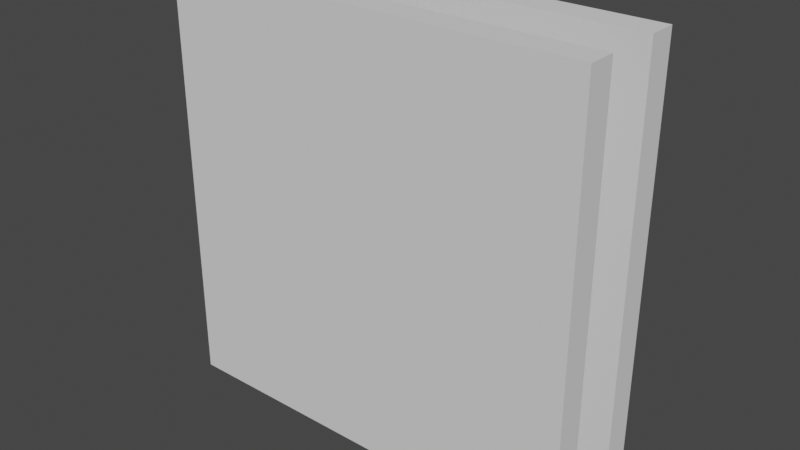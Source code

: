 # Source: Wall_Multilayer_3.blend  (saved by Blender 2.90.8; exported with 4.5.12 LTS)
import bpy
from mathutils import Matrix  # noqa: F401  (used for matrix-valued properties, if any)

bpy.ops.wm.read_factory_settings(use_empty=True)
scene = bpy.context.scene
scene.name = 'Scene'

# ---- collections
col_ifcproject_project_number = bpy.data.collections.new('IfcProject/Project Number'); scene.collection.children.link(col_ifcproject_project_number)
col_ifcsite_default = bpy.data.collections.new('IfcSite/Default'); col_ifcproject_project_number.children.link(col_ifcsite_default)
col_ifcbuilding = bpy.data.collections.new('IfcBuilding/'); col_ifcsite_default.children.link(col_ifcbuilding)
col_ifcbuildingstorey_level_1 = bpy.data.collections.new('IfcBuildingStorey/Level 1'); col_ifcbuilding.children.link(col_ifcbuildingstorey_level_1)
col_types = bpy.data.collections.new('Types'); col_ifcproject_project_number.children.link(col_types)
col_aggregates = bpy.data.collections.new('Aggregates'); col_ifcproject_project_number.children.link(col_aggregates)
col_ifcopeningelements = bpy.data.collections.new('IfcOpeningElements'); col_ifcproject_project_number.children.link(col_ifcopeningelements)
col_groups = bpy.data.collections.new('Groups'); col_ifcproject_project_number.children.link(col_groups)

# ---- materials (node trees are filled in below, after node groups)
mat_testy1 = bpy.data.materials.new('Testy1')
mat_testy1.use_transparent_shadow = False
mat_testy1.diffuse_color = (0.7529, 0.7529, 0.7529, 1.0)

# ---- material node trees

# ---- world
world_world = bpy.data.worlds.new('World'); scene.world = world_world
world_world.use_nodes = True; world_world.node_tree.nodes.clear()
_N = world_world.node_tree.nodes; _L = world_world.node_tree.links
n0 = _N.new('ShaderNodeOutputWorld'); n0.name = 'World Output'; n0.location = (300, 300)
n1 = _N.new('ShaderNodeBackground'); n1.name = 'Background'; n1.location = (10, 300)
n1.inputs[0].default_value = (0.05088, 0.05088, 0.05088, 1.0)
_L.new(n1.outputs[0], n0.inputs[0])
n0.is_active_output = True
world_world.color = (0.05088, 0.05088, 0.05088)
world_world.use_sun_shadow = False
world_world.sun_shadow_jitter_overblur = 0.0

# ---- meshes
me_native_mesh_002 = bpy.data.meshes.new('Native Mesh.002')
me_native_mesh_002.from_pydata([(3.048, 0.1016, 0.0), (0.0, 0.1016, 0.0), (3.048, -0.1016, 0.0), (0.0, -0.1016, 0.0), (3.048, 0.1016, 3.048), (0.0, 0.1016, 3.048), (0.0, -0.1016, 3.048), (3.048, -0.1016, 3.048)], [], [(0, 2, 3, 1), (4, 5, 6, 7), (3, 2, 7, 6), (0, 1, 5, 4), (1, 3, 6, 5), (2, 0, 4, 7)])
me_native_mesh_002.materials.append(mat_testy1)
me_native_mesh_002.use_remesh_fix_poles = True
me_native_mesh_002.use_remesh_preserve_attributes = False
me_native_mesh_002.use_mirror_vertex_groups = False
me_native_mesh_002.update()
me_native_mesh_003 = bpy.data.meshes.new('Native Mesh.003')
me_native_mesh_003.from_pydata([(3.048, 0.1016, 0.0), (0.0, 0.1016, 0.0), (3.048, -0.1016, 0.0), (0.0, -0.1016, 0.0), (3.048, 0.1016, 3.048), (0.0, 0.1016, 3.048), (0.0, -0.1016, 3.048), (3.048, -0.1016, 3.048)], [], [(0, 2, 3, 1), (4, 5, 6, 7), (3, 2, 7, 6), (0, 1, 5, 4), (1, 3, 6, 5), (2, 0, 4, 7)])
me_native_mesh_003.materials.append(mat_testy1)
me_native_mesh_003.use_remesh_fix_poles = True
me_native_mesh_003.use_remesh_preserve_attributes = False
me_native_mesh_003.use_mirror_vertex_groups = False
me_native_mesh_003.update()

# ---- objects
ob_ifcproject_project_number = bpy.data.objects.new('IfcProject/Project Number', None)
ob_ifcsite_default = bpy.data.objects.new('IfcSite/Default', None)
ob_ifcbuilding = bpy.data.objects.new('IfcBuilding/', None)
ob_ifcbuildingstorey_level_1 = bpy.data.objects.new('IfcBuildingStorey/Level 1', None)
ob_ifcwallstandardcase_basic_wall_generic___8__149935_003 = bpy.data.objects.new('IfcWallStandardCase/Basic Wall:Generic - 8":[number-redacted]', me_native_mesh_002)
ob_ifcwallstandardcase_basic_wall_generic___8__152308_003 = bpy.data.objects.new('IfcWallStandardCase/Basic Wall:Generic - 8":[number-redacted]', me_native_mesh_003)
ob_ifcwalltype_basic_wall_generic___8 = bpy.data.objects.new('IfcWallType/Basic Wall:Generic - 8"', None)

# ---- transforms, parenting, visibility, modifiers, constraints
ob_ifcproject_project_number.location = (0.0, 0.0, 0.0)
ob_ifcproject_project_number.lineart.crease_threshold = 0.0
ob_ifcsite_default.location = (0.0, 0.0, 0.0)
ob_ifcsite_default.lineart.crease_threshold = 0.0
ob_ifcbuilding.location = (0.0, 0.0, 0.0)
ob_ifcbuilding.lineart.crease_threshold = 0.0
ob_ifcbuildingstorey_level_1.location = (0.0, 0.0, 0.0)
ob_ifcbuildingstorey_level_1.lineart.crease_threshold = 0.0
ob_ifcwallstandardcase_basic_wall_generic___8__149935_003.location = (0.0, 0.0, 0.0)
ob_ifcwallstandardcase_basic_wall_generic___8__149935_003.lineart.crease_threshold = 0.0
_vg = ob_ifcwallstandardcase_basic_wall_generic___8__149935_003.vertex_groups.new(name='Item/0/IfcExtrudedAreaSolid')
_vg = ob_ifcwallstandardcase_basic_wall_generic___8__149935_003.vertex_groups.new(name='Subitem/0/IfcRectangleProfileDef')
_vg = ob_ifcwallstandardcase_basic_wall_generic___8__149935_003.vertex_groups.new(name='Subitem/0/ExtrudedDirection')
ob_ifcwallstandardcase_basic_wall_generic___8__152308_003.location = (0.0, 0.6096, 0.0)
ob_ifcwallstandardcase_basic_wall_generic___8__152308_003.lineart.crease_threshold = 0.0
_vg = ob_ifcwallstandardcase_basic_wall_generic___8__152308_003.vertex_groups.new(name='Item/0/IfcExtrudedAreaSolid')
_vg = ob_ifcwallstandardcase_basic_wall_generic___8__152308_003.vertex_groups.new(name='Subitem/0/IfcRectangleProfileDef')
_vg = ob_ifcwallstandardcase_basic_wall_generic___8__152308_003.vertex_groups.new(name='Subitem/0/ExtrudedDirection')
ob_ifcwalltype_basic_wall_generic___8.location = (0.0, 0.0, 0.0)
ob_ifcwalltype_basic_wall_generic___8.lineart.crease_threshold = 0.0

# ---- collection membership
col_ifcproject_project_number.objects.link(ob_ifcproject_project_number)
col_ifcsite_default.objects.link(ob_ifcsite_default)
col_ifcbuilding.objects.link(ob_ifcbuilding)
col_ifcbuildingstorey_level_1.objects.link(ob_ifcbuildingstorey_level_1)
col_ifcbuildingstorey_level_1.objects.link(ob_ifcwallstandardcase_basic_wall_generic___8__149935_003)
col_ifcbuildingstorey_level_1.objects.link(ob_ifcwallstandardcase_basic_wall_generic___8__152308_003)
col_types.objects.link(ob_ifcwalltype_basic_wall_generic___8)

# ---- scene / render settings (as saved in the file)
scene.frame_start = 1; scene.frame_end = 250; scene.frame_set(1)
scene.render.engine = 'BLENDER_EEVEE_NEXT'
scene.cycles.use_denoising = False
scene.cycles.samples = 128
scene.cycles.sampling_pattern = 'TABULATED_SOBOL'
scene.cycles.use_adaptive_sampling = False
scene.cycles.use_light_tree = False
scene.view_settings.view_transform = 'Filmic'
bpy.context.view_layer.update()

# ---- added for rendering (the .blend has no active camera and no usable light): camera, sun
cam_auto = bpy.data.cameras.new('AutoCamera')
cam_auto.lens = 50.0
cam_auto.sensor_width = 36.0
cam_auto.clip_end = 1000.0
ob_auto_camera = bpy.data.objects.new('AutoCamera', cam_auto)
scene.collection.objects.link(ob_auto_camera)
ob_auto_camera.location = (5.58248, -4.56538, 4.77079)
ob_auto_camera.rotation_euler = (1.09748, -7.21219e-08, 0.694738)
scene.camera = ob_auto_camera
light_auto_sun = bpy.data.lights.new('AutoSun', 'SUN')
light_auto_sun.energy = 3.0
light_auto_sun.angle = 0.0523599
ob_auto_sun = bpy.data.objects.new('AutoSun', light_auto_sun)
scene.collection.objects.link(ob_auto_sun)
ob_auto_sun.rotation_euler = (0.872665, 0.174533, 0.523599)
bpy.context.view_layer.update()
